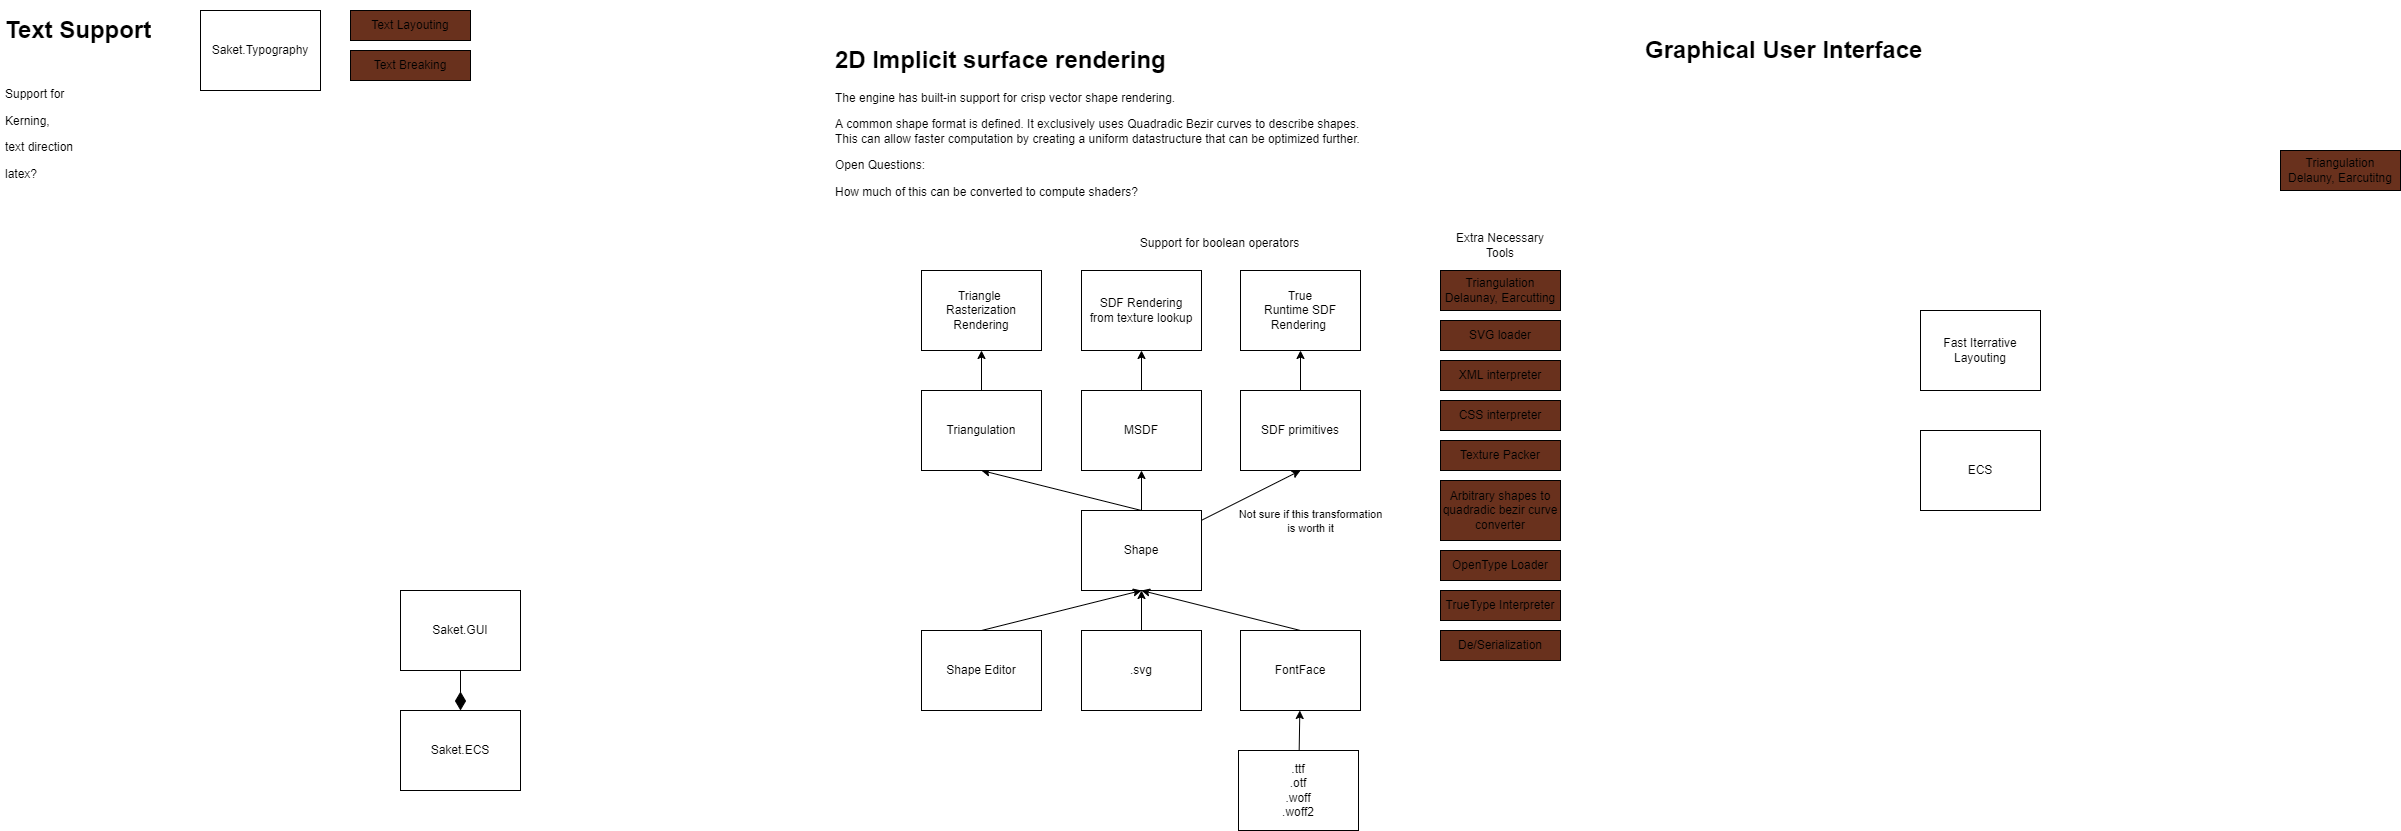

The diagram above was exported from draw.io. Its source (the exported page's mxGraphModel, read from the mxfile embedded in the PNG):
<mxGraphModel dx="1792" dy="853" grid="1" gridSize="10" guides="1" tooltips="1" connect="1" arrows="1" fold="1" page="1" pageScale="1" pageWidth="827" pageHeight="1169" math="0" shadow="0">
  <root>
    <mxCell id="0" />
    <mxCell id="1" parent="0" />
    <mxCell id="2" value="Saket.ECS" style="rounded=0;whiteSpace=wrap;html=1;" parent="1" vertex="1">
      <mxGeometry x="440" y="720" width="120" height="80" as="geometry" />
    </mxCell>
    <mxCell id="3" value="Saket.GUI" style="rounded=0;whiteSpace=wrap;html=1;" parent="1" vertex="1">
      <mxGeometry x="440" y="600" width="120" height="80" as="geometry" />
    </mxCell>
    <mxCell id="4" value="" style="endArrow=none;startArrow=diamondThin;endFill=0;startFill=1;html=1;verticalAlign=bottom;labelBackgroundColor=none;strokeWidth=1;startSize=16;endSize=8;exitX=0.5;exitY=0;exitDx=0;exitDy=0;entryX=0.5;entryY=1;entryDx=0;entryDy=0;" parent="1" source="2" target="3" edge="1">
      <mxGeometry width="160" relative="1" as="geometry">
        <mxPoint x="690" y="680" as="sourcePoint" />
        <mxPoint x="850" y="680" as="targetPoint" />
      </mxGeometry>
    </mxCell>
    <mxCell id="18" style="edgeStyle=none;html=1;startSize=16;exitX=0.5;exitY=0;exitDx=0;exitDy=0;entryX=0.5;entryY=1;entryDx=0;entryDy=0;" parent="1" source="5" target="17" edge="1">
      <mxGeometry relative="1" as="geometry" />
    </mxCell>
    <mxCell id="23" style="edgeStyle=none;html=1;entryX=0.5;entryY=1;entryDx=0;entryDy=0;exitX=0.5;exitY=0;exitDx=0;exitDy=0;" parent="1" source="5" target="22" edge="1">
      <mxGeometry relative="1" as="geometry" />
    </mxCell>
    <mxCell id="65" style="edgeStyle=none;html=1;entryX=0.5;entryY=1;entryDx=0;entryDy=0;" parent="1" source="5" target="37" edge="1">
      <mxGeometry relative="1" as="geometry" />
    </mxCell>
    <mxCell id="66" value="Not sure if this transformation&lt;br&gt;is worth it" style="edgeLabel;html=1;align=center;verticalAlign=middle;resizable=0;points=[];" parent="65" vertex="1" connectable="0">
      <mxGeometry x="0.4106" y="-5" relative="1" as="geometry">
        <mxPoint x="37" y="31" as="offset" />
      </mxGeometry>
    </mxCell>
    <mxCell id="5" value="Shape" style="rounded=0;whiteSpace=wrap;html=1;" parent="1" vertex="1">
      <mxGeometry x="1121" y="520" width="120" height="80" as="geometry" />
    </mxCell>
    <mxCell id="7" style="edgeStyle=none;html=1;entryX=0.5;entryY=1;entryDx=0;entryDy=0;startSize=16;" parent="1" source="6" target="5" edge="1">
      <mxGeometry relative="1" as="geometry" />
    </mxCell>
    <mxCell id="6" value=".svg" style="rounded=0;whiteSpace=wrap;html=1;" parent="1" vertex="1">
      <mxGeometry x="1121" y="640" width="120" height="80" as="geometry" />
    </mxCell>
    <mxCell id="11" style="edgeStyle=none;html=1;startSize=16;" parent="1" source="8" target="10" edge="1">
      <mxGeometry relative="1" as="geometry" />
    </mxCell>
    <mxCell id="8" value=".ttf&lt;br&gt;.otf&lt;br&gt;.woff&lt;br&gt;.woff2" style="rounded=0;whiteSpace=wrap;html=1;" parent="1" vertex="1">
      <mxGeometry x="1278" y="760" width="120" height="80" as="geometry" />
    </mxCell>
    <mxCell id="14" style="edgeStyle=none;html=1;entryX=0.5;entryY=1;entryDx=0;entryDy=0;startSize=16;exitX=0.5;exitY=0;exitDx=0;exitDy=0;" parent="1" source="10" target="5" edge="1">
      <mxGeometry relative="1" as="geometry" />
    </mxCell>
    <mxCell id="10" value="FontFace" style="rounded=0;whiteSpace=wrap;html=1;" parent="1" vertex="1">
      <mxGeometry x="1280" y="640" width="120" height="80" as="geometry" />
    </mxCell>
    <mxCell id="20" style="edgeStyle=none;html=1;startSize=16;" parent="1" source="17" target="19" edge="1">
      <mxGeometry relative="1" as="geometry" />
    </mxCell>
    <mxCell id="17" value="MSDF" style="rounded=0;whiteSpace=wrap;html=1;" parent="1" vertex="1">
      <mxGeometry x="1121" y="400" width="120" height="80" as="geometry" />
    </mxCell>
    <mxCell id="19" value="SDF Rendering&lt;br&gt;from texture lookup" style="rounded=0;whiteSpace=wrap;html=1;" parent="1" vertex="1">
      <mxGeometry x="1121" y="280" width="120" height="80" as="geometry" />
    </mxCell>
    <mxCell id="21" value="&lt;h1&gt;2D Implicit surface rendering&lt;/h1&gt;&lt;p&gt;The engine has built-in support for crisp vector shape rendering.&amp;nbsp;&lt;/p&gt;&lt;p&gt;&lt;span&gt;A common shape format is defined.&amp;nbsp;&lt;/span&gt;&lt;span&gt;It exclusively uses Quadradic&amp;nbsp;&lt;/span&gt;&lt;span&gt;Bezir curves to describe shapes. This can allow faster computation by creating a uniform datastructure that can be optimized further.&amp;nbsp;&lt;/span&gt;&lt;br&gt;&lt;/p&gt;&lt;p&gt;&lt;span&gt;Open Questions:&lt;/span&gt;&lt;/p&gt;&lt;p&gt;&lt;span&gt;How much of this can be converted to compute shaders?&lt;/span&gt;&lt;br&gt;&lt;/p&gt;&lt;p&gt;&lt;br&gt;&lt;/p&gt;" style="text;html=1;strokeColor=none;fillColor=none;spacing=5;spacingTop=-20;overflow=hidden;rounded=0;fillOpacity=100;whiteSpace=wrap;" parent="1" vertex="1">
      <mxGeometry x="870" y="50" width="550" height="170" as="geometry" />
    </mxCell>
    <mxCell id="26" style="edgeStyle=none;html=1;" parent="1" source="22" target="25" edge="1">
      <mxGeometry relative="1" as="geometry" />
    </mxCell>
    <mxCell id="22" value="Triangulation" style="rounded=0;whiteSpace=wrap;html=1;" parent="1" vertex="1">
      <mxGeometry x="961" y="400" width="120" height="80" as="geometry" />
    </mxCell>
    <mxCell id="25" value="Triangle &lt;br&gt;Rasterization Rendering" style="rounded=0;whiteSpace=wrap;html=1;" parent="1" vertex="1">
      <mxGeometry x="961" y="280" width="120" height="80" as="geometry" />
    </mxCell>
    <mxCell id="33" value="Triangulation&lt;br&gt;Delaunay, Earcutting" style="rounded=0;whiteSpace=wrap;html=1;fillColor=#69311D;" parent="1" vertex="1">
      <mxGeometry x="1480" y="280" width="120" height="40" as="geometry" />
    </mxCell>
    <mxCell id="34" value="SVG loader" style="rounded=0;whiteSpace=wrap;html=1;fillColor=#69311D;" parent="1" vertex="1">
      <mxGeometry x="1480" y="330" width="120" height="30" as="geometry" />
    </mxCell>
    <mxCell id="35" value="Texture Packer" style="rounded=0;whiteSpace=wrap;html=1;fillColor=#69311D;" parent="1" vertex="1">
      <mxGeometry x="1480" y="450" width="120" height="30" as="geometry" />
    </mxCell>
    <mxCell id="36" value="True&lt;br&gt;Runtime SDF Rendering&amp;nbsp;" style="rounded=0;whiteSpace=wrap;html=1;" parent="1" vertex="1">
      <mxGeometry x="1280" y="280" width="120" height="80" as="geometry" />
    </mxCell>
    <mxCell id="38" style="edgeStyle=none;html=1;entryX=0.5;entryY=1;entryDx=0;entryDy=0;" parent="1" source="37" target="36" edge="1">
      <mxGeometry relative="1" as="geometry" />
    </mxCell>
    <mxCell id="37" value="SDF primitives" style="rounded=0;whiteSpace=wrap;html=1;" parent="1" vertex="1">
      <mxGeometry x="1280" y="400" width="120" height="80" as="geometry" />
    </mxCell>
    <mxCell id="42" style="edgeStyle=none;html=1;entryX=0.5;entryY=1;entryDx=0;entryDy=0;exitX=0.5;exitY=0;exitDx=0;exitDy=0;" parent="1" source="41" target="5" edge="1">
      <mxGeometry relative="1" as="geometry" />
    </mxCell>
    <mxCell id="41" value="Shape Editor" style="rounded=0;whiteSpace=wrap;html=1;" parent="1" vertex="1">
      <mxGeometry x="961" y="640" width="120" height="80" as="geometry" />
    </mxCell>
    <mxCell id="43" value="Extra Necessary Tools" style="text;html=1;strokeColor=none;fillColor=none;align=center;verticalAlign=middle;whiteSpace=wrap;rounded=0;" parent="1" vertex="1">
      <mxGeometry x="1480" y="240" width="120" height="30" as="geometry" />
    </mxCell>
    <mxCell id="44" value="Arbitrary shapes to quadradic bezir curve converter" style="rounded=0;whiteSpace=wrap;html=1;fillColor=#69311D;" parent="1" vertex="1">
      <mxGeometry x="1480" y="490" width="120" height="60" as="geometry" />
    </mxCell>
    <mxCell id="45" value="OpenType Loader" style="rounded=0;whiteSpace=wrap;html=1;fillColor=#69311D;" parent="1" vertex="1">
      <mxGeometry x="1480" y="560" width="120" height="30" as="geometry" />
    </mxCell>
    <mxCell id="46" value="De/Serialization" style="rounded=0;whiteSpace=wrap;html=1;fillColor=#69311D;" parent="1" vertex="1">
      <mxGeometry x="1480" y="640" width="120" height="30" as="geometry" />
    </mxCell>
    <mxCell id="47" value="XML interpreter" style="rounded=0;whiteSpace=wrap;html=1;fillColor=#69311D;" parent="1" vertex="1">
      <mxGeometry x="1480" y="370" width="120" height="30" as="geometry" />
    </mxCell>
    <mxCell id="48" value="CSS interpreter" style="rounded=0;whiteSpace=wrap;html=1;fillColor=#69311D;" parent="1" vertex="1">
      <mxGeometry x="1480" y="410" width="120" height="30" as="geometry" />
    </mxCell>
    <mxCell id="52" value="TrueType Interpreter" style="rounded=0;whiteSpace=wrap;html=1;fillColor=#69311D;" parent="1" vertex="1">
      <mxGeometry x="1480" y="600" width="120" height="30" as="geometry" />
    </mxCell>
    <mxCell id="53" value="Text Layouting" style="rounded=0;whiteSpace=wrap;html=1;fillColor=#69311D;" parent="1" vertex="1">
      <mxGeometry x="390" y="20" width="120" height="30" as="geometry" />
    </mxCell>
    <mxCell id="55" value="Text Breaking" style="rounded=0;whiteSpace=wrap;html=1;fillColor=#69311D;" parent="1" vertex="1">
      <mxGeometry x="390" y="60" width="120" height="30" as="geometry" />
    </mxCell>
    <mxCell id="56" value="Saket.Typography" style="rounded=0;whiteSpace=wrap;html=1;" parent="1" vertex="1">
      <mxGeometry x="240" y="20" width="120" height="80" as="geometry" />
    </mxCell>
    <mxCell id="57" value="&lt;h1&gt;Text Support&lt;/h1&gt;&lt;p&gt;&lt;br&gt;&lt;/p&gt;&lt;p&gt;Support for&amp;nbsp;&lt;/p&gt;&lt;p&gt;Kerning,&lt;/p&gt;&lt;p&gt;text direction&lt;/p&gt;&lt;p&gt;latex?&lt;/p&gt;&lt;p&gt;&lt;br&gt;&lt;/p&gt;&lt;p&gt;&lt;br&gt;&lt;/p&gt;" style="text;html=1;strokeColor=none;fillColor=none;spacing=5;spacingTop=-20;overflow=hidden;rounded=0;fillOpacity=100;whiteSpace=wrap;" parent="1" vertex="1">
      <mxGeometry x="40" y="20" width="160" height="170" as="geometry" />
    </mxCell>
    <mxCell id="60" value="&lt;h1&gt;Graphical User Interface&lt;/h1&gt;&lt;p&gt;&lt;br&gt;&lt;/p&gt;&lt;p&gt;&lt;br&gt;&lt;/p&gt;" style="text;html=1;strokeColor=none;fillColor=none;spacing=5;spacingTop=-20;overflow=hidden;rounded=0;fillOpacity=100;whiteSpace=wrap;" parent="1" vertex="1">
      <mxGeometry x="1680" y="40" width="550" height="170" as="geometry" />
    </mxCell>
    <mxCell id="61" value="Triangulation&lt;br&gt;Delauny, Earcutitng" style="rounded=0;whiteSpace=wrap;html=1;fillColor=#69311D;" parent="1" vertex="1">
      <mxGeometry x="2320" y="160" width="120" height="40" as="geometry" />
    </mxCell>
    <mxCell id="62" value="Fast Iterrative Layouting" style="rounded=0;whiteSpace=wrap;html=1;" parent="1" vertex="1">
      <mxGeometry x="1960" y="320" width="120" height="80" as="geometry" />
    </mxCell>
    <mxCell id="63" value="ECS" style="rounded=0;whiteSpace=wrap;html=1;" parent="1" vertex="1">
      <mxGeometry x="1960" y="440" width="120" height="80" as="geometry" />
    </mxCell>
    <mxCell id="67" value="&lt;span style=&quot;font-size: 12px&quot;&gt;Support for boolean operators&lt;/span&gt;" style="edgeLabel;html=1;align=center;verticalAlign=middle;resizable=0;points=[];" parent="1" vertex="1" connectable="0">
      <mxGeometry x="1280.0047534933774" y="254.9999848094394" as="geometry">
        <mxPoint x="-22" y="-3" as="offset" />
      </mxGeometry>
    </mxCell>
  </root>
</mxGraphModel>